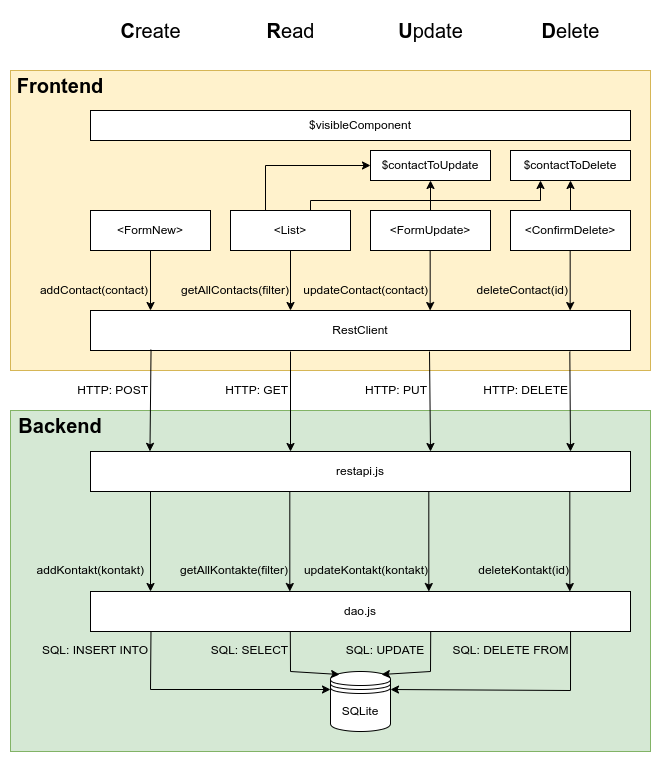

The diagram above was exported from draw.io. Its source (the exported page's mxGraphModel, read from the mxfile embedded in the PNG):
<mxGraphModel dx="1674" dy="835" grid="1" gridSize="10" guides="1" tooltips="1" connect="1" arrows="1" fold="1" page="1" pageScale="1" pageWidth="827" pageHeight="1169" math="0" shadow="0">
  <root>
    <mxCell id="0" />
    <mxCell id="1" parent="0" />
    <mxCell id="_yZCAvxYhUye2rP7oaq0-19" value="" style="rounded=0;whiteSpace=wrap;html=1;fillColor=#fff2cc;strokeColor=#d6b656;" parent="1" vertex="1">
      <mxGeometry x="40" y="200" width="640" height="300" as="geometry" />
    </mxCell>
    <mxCell id="_yZCAvxYhUye2rP7oaq0-1" value="RestClient" style="rounded=0;whiteSpace=wrap;html=1;" parent="1" vertex="1">
      <mxGeometry x="120" y="440" width="540" height="40" as="geometry" />
    </mxCell>
    <mxCell id="_yZCAvxYhUye2rP7oaq0-3" value="&amp;lt;FormNew&amp;gt;" style="whiteSpace=wrap;html=1;" parent="1" vertex="1">
      <mxGeometry x="120" y="340" width="120" height="40" as="geometry" />
    </mxCell>
    <mxCell id="_yZCAvxYhUye2rP7oaq0-4" value="" style="endArrow=classic;html=1;rounded=0;exitX=0.5;exitY=1;exitDx=0;exitDy=0;" parent="1" source="_yZCAvxYhUye2rP7oaq0-3" edge="1">
      <mxGeometry width="50" height="50" relative="1" as="geometry">
        <mxPoint x="200" y="450" as="sourcePoint" />
        <mxPoint x="180" y="440" as="targetPoint" />
      </mxGeometry>
    </mxCell>
    <mxCell id="_yZCAvxYhUye2rP7oaq0-14" value="$contactToDelete" style="rounded=0;whiteSpace=wrap;html=1;" parent="1" vertex="1">
      <mxGeometry x="540" y="280" width="120" height="30" as="geometry" />
    </mxCell>
    <mxCell id="_yZCAvxYhUye2rP7oaq0-20" value="Frontend" style="text;html=1;align=center;verticalAlign=middle;whiteSpace=wrap;rounded=0;fontStyle=1;fontSize=20;" parent="1" vertex="1">
      <mxGeometry x="40" y="200" width="100" height="30" as="geometry" />
    </mxCell>
    <mxCell id="XMQoJ8oN_OSprOM8ocaJ-1" value="&amp;lt;List&amp;gt;" style="whiteSpace=wrap;html=1;" parent="1" vertex="1">
      <mxGeometry x="260" y="340" width="120" height="40" as="geometry" />
    </mxCell>
    <mxCell id="XMQoJ8oN_OSprOM8ocaJ-2" value="$visibleComponent" style="rounded=0;whiteSpace=wrap;html=1;" parent="1" vertex="1">
      <mxGeometry x="120" y="240" width="540" height="30" as="geometry" />
    </mxCell>
    <mxCell id="XMQoJ8oN_OSprOM8ocaJ-4" value="" style="endArrow=classic;html=1;rounded=0;exitX=0.5;exitY=1;exitDx=0;exitDy=0;" parent="1" source="XMQoJ8oN_OSprOM8ocaJ-1" edge="1">
      <mxGeometry width="50" height="50" relative="1" as="geometry">
        <mxPoint x="370" y="480" as="sourcePoint" />
        <mxPoint x="320" y="440" as="targetPoint" />
      </mxGeometry>
    </mxCell>
    <mxCell id="XMQoJ8oN_OSprOM8ocaJ-6" value="getAllContacts(filter)" style="text;html=1;align=center;verticalAlign=middle;whiteSpace=wrap;rounded=0;" parent="1" vertex="1">
      <mxGeometry x="210" y="410" width="110" height="20" as="geometry" />
    </mxCell>
    <mxCell id="XMQoJ8oN_OSprOM8ocaJ-8" value="addContact(contact)" style="text;html=1;align=right;verticalAlign=middle;whiteSpace=wrap;rounded=0;" parent="1" vertex="1">
      <mxGeometry x="60" y="410" width="120" height="20" as="geometry" />
    </mxCell>
    <mxCell id="_yZCAvxYhUye2rP7oaq0-12" value="" style="rounded=0;whiteSpace=wrap;html=1;fillColor=#d5e8d4;strokeColor=#82b366;" parent="1" vertex="1">
      <mxGeometry x="40" y="540" width="640" height="341" as="geometry" />
    </mxCell>
    <mxCell id="_yZCAvxYhUye2rP7oaq0-5" value="restapi.js" style="rounded=0;whiteSpace=wrap;html=1;" parent="1" vertex="1">
      <mxGeometry x="120" y="581" width="540" height="40" as="geometry" />
    </mxCell>
    <mxCell id="_yZCAvxYhUye2rP7oaq0-6" value="dao.js" style="rounded=0;whiteSpace=wrap;html=1;" parent="1" vertex="1">
      <mxGeometry x="120" y="721" width="540" height="40" as="geometry" />
    </mxCell>
    <mxCell id="_yZCAvxYhUye2rP7oaq0-7" value="" style="endArrow=classic;html=1;rounded=0;entryX=0.5;entryY=0;entryDx=0;entryDy=0;" parent="1" edge="1">
      <mxGeometry width="50" height="50" relative="1" as="geometry">
        <mxPoint x="180" y="621" as="sourcePoint" />
        <mxPoint x="180" y="721" as="targetPoint" />
      </mxGeometry>
    </mxCell>
    <mxCell id="_yZCAvxYhUye2rP7oaq0-8" value="" style="endArrow=classic;html=1;rounded=0;exitX=0.5;exitY=1;exitDx=0;exitDy=0;" parent="1" edge="1">
      <mxGeometry width="50" height="50" relative="1" as="geometry">
        <mxPoint x="320" y="481" as="sourcePoint" />
        <mxPoint x="320" y="581" as="targetPoint" />
        <Array as="points" />
      </mxGeometry>
    </mxCell>
    <mxCell id="_yZCAvxYhUye2rP7oaq0-9" value="SQLite" style="shape=datastore;whiteSpace=wrap;html=1;" parent="1" vertex="1">
      <mxGeometry x="360" y="801" width="60" height="60" as="geometry" />
    </mxCell>
    <mxCell id="_yZCAvxYhUye2rP7oaq0-10" value="" style="endArrow=classic;html=1;rounded=0;exitX=0.37;exitY=0.993;exitDx=0;exitDy=0;exitPerimeter=0;entryX=0.15;entryY=0.05;entryDx=0;entryDy=0;entryPerimeter=0;" parent="1" source="_yZCAvxYhUye2rP7oaq0-6" target="_yZCAvxYhUye2rP7oaq0-9" edge="1">
      <mxGeometry width="50" height="50" relative="1" as="geometry">
        <mxPoint x="390" y="761" as="sourcePoint" />
        <mxPoint x="390" y="701" as="targetPoint" />
        <Array as="points">
          <mxPoint x="320" y="801" />
        </Array>
      </mxGeometry>
    </mxCell>
    <mxCell id="_yZCAvxYhUye2rP7oaq0-13" value="Backend" style="text;html=1;align=center;verticalAlign=middle;whiteSpace=wrap;rounded=0;fontStyle=1;fontSize=20;" parent="1" vertex="1">
      <mxGeometry x="40" y="540" width="100" height="30" as="geometry" />
    </mxCell>
    <mxCell id="XMQoJ8oN_OSprOM8ocaJ-11" value="&lt;span style=&quot;background-color: initial;&quot;&gt;addKontakt(kontakt)&lt;/span&gt;" style="text;html=1;align=right;verticalAlign=middle;whiteSpace=wrap;rounded=0;" parent="1" vertex="1">
      <mxGeometry x="64.5" y="690" width="111" height="20" as="geometry" />
    </mxCell>
    <mxCell id="baks4HbCWpifaE5G5cTr-1" value="&amp;lt;FormUpdate&amp;gt;" style="whiteSpace=wrap;html=1;" parent="1" vertex="1">
      <mxGeometry x="400" y="340" width="120" height="40" as="geometry" />
    </mxCell>
    <mxCell id="baks4HbCWpifaE5G5cTr-2" value="&amp;lt;ConfirmDelete&amp;gt;" style="whiteSpace=wrap;html=1;" parent="1" vertex="1">
      <mxGeometry x="540" y="340" width="120" height="40" as="geometry" />
    </mxCell>
    <mxCell id="baks4HbCWpifaE5G5cTr-3" value="$contactToUpdate" style="rounded=0;whiteSpace=wrap;html=1;" parent="1" vertex="1">
      <mxGeometry x="400" y="280" width="120" height="30" as="geometry" />
    </mxCell>
    <mxCell id="baks4HbCWpifaE5G5cTr-4" value="" style="endArrow=classic;html=1;rounded=0;exitX=0.5;exitY=1;exitDx=0;exitDy=0;" parent="1" edge="1">
      <mxGeometry width="50" height="50" relative="1" as="geometry">
        <mxPoint x="459.65999999999997" y="380" as="sourcePoint" />
        <mxPoint x="459.65999999999997" y="440" as="targetPoint" />
      </mxGeometry>
    </mxCell>
    <mxCell id="baks4HbCWpifaE5G5cTr-5" value="updateContact(contact)" style="text;html=1;align=right;verticalAlign=middle;whiteSpace=wrap;rounded=0;" parent="1" vertex="1">
      <mxGeometry x="330" y="410" width="130" height="20" as="geometry" />
    </mxCell>
    <mxCell id="baks4HbCWpifaE5G5cTr-6" value="deleteContact(id)" style="text;html=1;align=right;verticalAlign=middle;whiteSpace=wrap;rounded=0;" parent="1" vertex="1">
      <mxGeometry x="500" y="410" width="100" height="20" as="geometry" />
    </mxCell>
    <mxCell id="baks4HbCWpifaE5G5cTr-7" value="" style="endArrow=classic;html=1;rounded=0;exitX=0.5;exitY=1;exitDx=0;exitDy=0;" parent="1" edge="1">
      <mxGeometry width="50" height="50" relative="1" as="geometry">
        <mxPoint x="599.66" y="380" as="sourcePoint" />
        <mxPoint x="599.66" y="440" as="targetPoint" />
      </mxGeometry>
    </mxCell>
    <mxCell id="baks4HbCWpifaE5G5cTr-8" value="" style="endArrow=classic;html=1;rounded=0;entryX=0.5;entryY=1;entryDx=0;entryDy=0;" parent="1" source="baks4HbCWpifaE5G5cTr-2" target="_yZCAvxYhUye2rP7oaq0-14" edge="1">
      <mxGeometry width="50" height="50" relative="1" as="geometry">
        <mxPoint x="420" y="430" as="sourcePoint" />
        <mxPoint x="470" y="380" as="targetPoint" />
      </mxGeometry>
    </mxCell>
    <mxCell id="baks4HbCWpifaE5G5cTr-12" value="" style="endArrow=classic;html=1;rounded=0;exitX=0.5;exitY=0;exitDx=0;exitDy=0;entryX=0.5;entryY=1;entryDx=0;entryDy=0;" parent="1" source="baks4HbCWpifaE5G5cTr-1" target="baks4HbCWpifaE5G5cTr-3" edge="1">
      <mxGeometry width="50" height="50" relative="1" as="geometry">
        <mxPoint x="420" y="430" as="sourcePoint" />
        <mxPoint x="470" y="380" as="targetPoint" />
      </mxGeometry>
    </mxCell>
    <mxCell id="baks4HbCWpifaE5G5cTr-15" value="" style="endArrow=classic;html=1;rounded=0;exitX=0.112;exitY=0.997;exitDx=0;exitDy=0;exitPerimeter=0;entryX=0.11;entryY=0.014;entryDx=0;entryDy=0;entryPerimeter=0;" parent="1" edge="1">
      <mxGeometry width="50" height="50" relative="1" as="geometry">
        <mxPoint x="180.53999999999996" y="479.15999999999997" as="sourcePoint" />
        <mxPoint x="179.45999999999998" y="580.8399999999999" as="targetPoint" />
      </mxGeometry>
    </mxCell>
    <mxCell id="baks4HbCWpifaE5G5cTr-16" value="HTTP:&amp;nbsp;&lt;span style=&quot;background-color: initial;&quot;&gt;POST&lt;/span&gt;" style="text;html=1;align=right;verticalAlign=middle;whiteSpace=wrap;rounded=0;" parent="1" vertex="1">
      <mxGeometry x="100" y="510" width="80" height="20" as="geometry" />
    </mxCell>
    <mxCell id="baks4HbCWpifaE5G5cTr-18" value="HTTP:&amp;nbsp;&lt;span style=&quot;background-color: initial;&quot;&gt;PUT&lt;/span&gt;" style="text;html=1;align=right;verticalAlign=middle;whiteSpace=wrap;rounded=0;" parent="1" vertex="1">
      <mxGeometry x="379" y="510" width="80" height="20" as="geometry" />
    </mxCell>
    <mxCell id="baks4HbCWpifaE5G5cTr-19" value="" style="endArrow=classic;html=1;rounded=0;exitX=0.5;exitY=1;exitDx=0;exitDy=0;" parent="1" edge="1">
      <mxGeometry width="50" height="50" relative="1" as="geometry">
        <mxPoint x="459" y="481" as="sourcePoint" />
        <mxPoint x="460" y="581" as="targetPoint" />
        <Array as="points" />
      </mxGeometry>
    </mxCell>
    <mxCell id="baks4HbCWpifaE5G5cTr-20" value="HTTP: GET" style="text;html=1;align=right;verticalAlign=middle;whiteSpace=wrap;rounded=0;" parent="1" vertex="1">
      <mxGeometry x="240" y="510" width="80" height="20" as="geometry" />
    </mxCell>
    <mxCell id="baks4HbCWpifaE5G5cTr-21" value="" style="endArrow=classic;html=1;rounded=0;exitX=0.5;exitY=1;exitDx=0;exitDy=0;" parent="1" edge="1">
      <mxGeometry width="50" height="50" relative="1" as="geometry">
        <mxPoint x="599.31" y="481" as="sourcePoint" />
        <mxPoint x="600" y="581" as="targetPoint" />
        <Array as="points" />
      </mxGeometry>
    </mxCell>
    <mxCell id="baks4HbCWpifaE5G5cTr-22" value="HTTP: DELETE" style="text;html=1;align=right;verticalAlign=middle;whiteSpace=wrap;rounded=0;" parent="1" vertex="1">
      <mxGeometry x="510" y="510" width="90" height="20" as="geometry" />
    </mxCell>
    <mxCell id="baks4HbCWpifaE5G5cTr-23" value="&lt;div&gt;&lt;span style=&quot;background-color: initial;&quot;&gt;deleteKontakt(id)&lt;/span&gt;&lt;br&gt;&lt;/div&gt;" style="text;html=1;align=right;verticalAlign=middle;whiteSpace=wrap;rounded=0;" parent="1" vertex="1">
      <mxGeometry x="500" y="690" width="101" height="20" as="geometry" />
    </mxCell>
    <mxCell id="baks4HbCWpifaE5G5cTr-24" value="" style="endArrow=classic;html=1;rounded=0;entryX=0.5;entryY=0;entryDx=0;entryDy=0;" parent="1" edge="1">
      <mxGeometry width="50" height="50" relative="1" as="geometry">
        <mxPoint x="319.31" y="621" as="sourcePoint" />
        <mxPoint x="319.31" y="721" as="targetPoint" />
      </mxGeometry>
    </mxCell>
    <mxCell id="baks4HbCWpifaE5G5cTr-25" value="" style="endArrow=classic;html=1;rounded=0;entryX=0.5;entryY=0;entryDx=0;entryDy=0;" parent="1" edge="1">
      <mxGeometry width="50" height="50" relative="1" as="geometry">
        <mxPoint x="458.31" y="621" as="sourcePoint" />
        <mxPoint x="458.31" y="721" as="targetPoint" />
      </mxGeometry>
    </mxCell>
    <mxCell id="baks4HbCWpifaE5G5cTr-26" value="" style="endArrow=classic;html=1;rounded=0;entryX=0.5;entryY=0;entryDx=0;entryDy=0;" parent="1" edge="1">
      <mxGeometry width="50" height="50" relative="1" as="geometry">
        <mxPoint x="599.31" y="621" as="sourcePoint" />
        <mxPoint x="599.31" y="721" as="targetPoint" />
      </mxGeometry>
    </mxCell>
    <mxCell id="baks4HbCWpifaE5G5cTr-27" value="&lt;div&gt;&lt;span style=&quot;background-color: initial;&quot;&gt;updateKontakt(kontakt)&lt;/span&gt;&lt;/div&gt;" style="text;html=1;align=right;verticalAlign=middle;whiteSpace=wrap;rounded=0;" parent="1" vertex="1">
      <mxGeometry x="330" y="690" width="130" height="20" as="geometry" />
    </mxCell>
    <mxCell id="baks4HbCWpifaE5G5cTr-28" value="getAllKontakte(filter)" style="text;html=1;align=right;verticalAlign=middle;whiteSpace=wrap;rounded=0;" parent="1" vertex="1">
      <mxGeometry x="210" y="690" width="110" height="20" as="geometry" />
    </mxCell>
    <mxCell id="baks4HbCWpifaE5G5cTr-29" value="" style="endArrow=classic;html=1;rounded=0;exitX=0.112;exitY=0.997;exitDx=0;exitDy=0;exitPerimeter=0;entryX=0;entryY=0.3;entryDx=0;entryDy=0;" parent="1" source="_yZCAvxYhUye2rP7oaq0-6" target="_yZCAvxYhUye2rP7oaq0-9" edge="1">
      <mxGeometry width="50" height="50" relative="1" as="geometry">
        <mxPoint x="420" y="761" as="sourcePoint" />
        <mxPoint x="470" y="711" as="targetPoint" />
        <Array as="points">
          <mxPoint x="180" y="819" />
        </Array>
      </mxGeometry>
    </mxCell>
    <mxCell id="baks4HbCWpifaE5G5cTr-30" value="SQL: INSERT INTO" style="text;html=1;align=center;verticalAlign=middle;whiteSpace=wrap;rounded=0;" parent="1" vertex="1">
      <mxGeometry x="70" y="770" width="110" height="20" as="geometry" />
    </mxCell>
    <mxCell id="baks4HbCWpifaE5G5cTr-31" value="SQL: UPDATE" style="text;html=1;align=center;verticalAlign=middle;whiteSpace=wrap;rounded=0;" parent="1" vertex="1">
      <mxGeometry x="370" y="770" width="90" height="20" as="geometry" />
    </mxCell>
    <mxCell id="baks4HbCWpifaE5G5cTr-32" value="" style="endArrow=classic;html=1;rounded=0;exitX=0.63;exitY=1;exitDx=0;exitDy=0;exitPerimeter=0;entryX=0.85;entryY=0.05;entryDx=0;entryDy=0;entryPerimeter=0;" parent="1" source="_yZCAvxYhUye2rP7oaq0-6" target="_yZCAvxYhUye2rP7oaq0-9" edge="1">
      <mxGeometry width="50" height="50" relative="1" as="geometry">
        <mxPoint x="400" y="621" as="sourcePoint" />
        <mxPoint x="450" y="571" as="targetPoint" />
        <Array as="points">
          <mxPoint x="460" y="801" />
        </Array>
      </mxGeometry>
    </mxCell>
    <mxCell id="baks4HbCWpifaE5G5cTr-33" value="SQL: SELECT" style="text;html=1;align=center;verticalAlign=middle;whiteSpace=wrap;rounded=0;" parent="1" vertex="1">
      <mxGeometry x="239" y="770" width="81" height="20" as="geometry" />
    </mxCell>
    <mxCell id="baks4HbCWpifaE5G5cTr-34" value="" style="endArrow=classic;html=1;rounded=0;entryX=1;entryY=0.3;entryDx=0;entryDy=0;exitX=0.889;exitY=1.004;exitDx=0;exitDy=0;exitPerimeter=0;" parent="1" source="_yZCAvxYhUye2rP7oaq0-6" target="_yZCAvxYhUye2rP7oaq0-9" edge="1">
      <mxGeometry width="50" height="50" relative="1" as="geometry">
        <mxPoint x="600" y="770" as="sourcePoint" />
        <mxPoint x="450" y="571" as="targetPoint" />
        <Array as="points">
          <mxPoint x="600" y="820" />
        </Array>
      </mxGeometry>
    </mxCell>
    <mxCell id="baks4HbCWpifaE5G5cTr-35" value="SQL: DELETE FROM" style="text;html=1;align=center;verticalAlign=middle;whiteSpace=wrap;rounded=0;" parent="1" vertex="1">
      <mxGeometry x="481" y="770" width="119" height="20" as="geometry" />
    </mxCell>
    <mxCell id="NLwBJKxFr82nS86-HNt--1" value="" style="endArrow=classic;html=1;rounded=0;entryX=0;entryY=0.5;entryDx=0;entryDy=0;" parent="1" target="baks4HbCWpifaE5G5cTr-3" edge="1">
      <mxGeometry width="50" height="50" relative="1" as="geometry">
        <mxPoint x="295" y="340" as="sourcePoint" />
        <mxPoint x="345" y="290" as="targetPoint" />
        <Array as="points">
          <mxPoint x="295" y="295" />
        </Array>
      </mxGeometry>
    </mxCell>
    <mxCell id="NLwBJKxFr82nS86-HNt--2" value="" style="endArrow=classic;html=1;rounded=0;entryX=0.25;entryY=1;entryDx=0;entryDy=0;" parent="1" target="_yZCAvxYhUye2rP7oaq0-14" edge="1">
      <mxGeometry width="50" height="50" relative="1" as="geometry">
        <mxPoint x="340" y="340" as="sourcePoint" />
        <mxPoint x="390" y="290" as="targetPoint" />
        <Array as="points">
          <mxPoint x="340" y="330" />
          <mxPoint x="570" y="330" />
        </Array>
      </mxGeometry>
    </mxCell>
    <mxCell id="NLwBJKxFr82nS86-HNt--4" value="&lt;font style=&quot;font-size: 20px;&quot;&gt;&lt;b&gt;C&lt;/b&gt;reate&lt;/font&gt;" style="text;html=1;align=center;verticalAlign=middle;resizable=0;points=[];autosize=1;strokeColor=none;fillColor=none;" parent="1" vertex="1">
      <mxGeometry x="140" y="140" width="80" height="40" as="geometry" />
    </mxCell>
    <mxCell id="NLwBJKxFr82nS86-HNt--5" value="&lt;font style=&quot;font-size: 20px;&quot;&gt;&lt;b&gt;R&lt;/b&gt;ead&lt;/font&gt;" style="text;html=1;align=center;verticalAlign=middle;resizable=0;points=[];autosize=1;strokeColor=none;fillColor=none;" parent="1" vertex="1">
      <mxGeometry x="285" y="140" width="70" height="40" as="geometry" />
    </mxCell>
    <mxCell id="NLwBJKxFr82nS86-HNt--6" value="&lt;span style=&quot;font-size: 20px;&quot;&gt;&lt;b&gt;U&lt;/b&gt;pdate&lt;/span&gt;" style="text;html=1;align=center;verticalAlign=middle;resizable=0;points=[];autosize=1;strokeColor=none;fillColor=none;" parent="1" vertex="1">
      <mxGeometry x="415" y="140" width="90" height="40" as="geometry" />
    </mxCell>
    <mxCell id="NLwBJKxFr82nS86-HNt--7" value="&lt;span style=&quot;font-size: 20px;&quot;&gt;&lt;b&gt;D&lt;/b&gt;elete&lt;/span&gt;" style="text;html=1;align=center;verticalAlign=middle;resizable=0;points=[];autosize=1;strokeColor=none;fillColor=none;" parent="1" vertex="1">
      <mxGeometry x="560" y="140" width="80" height="40" as="geometry" />
    </mxCell>
  </root>
</mxGraphModel>